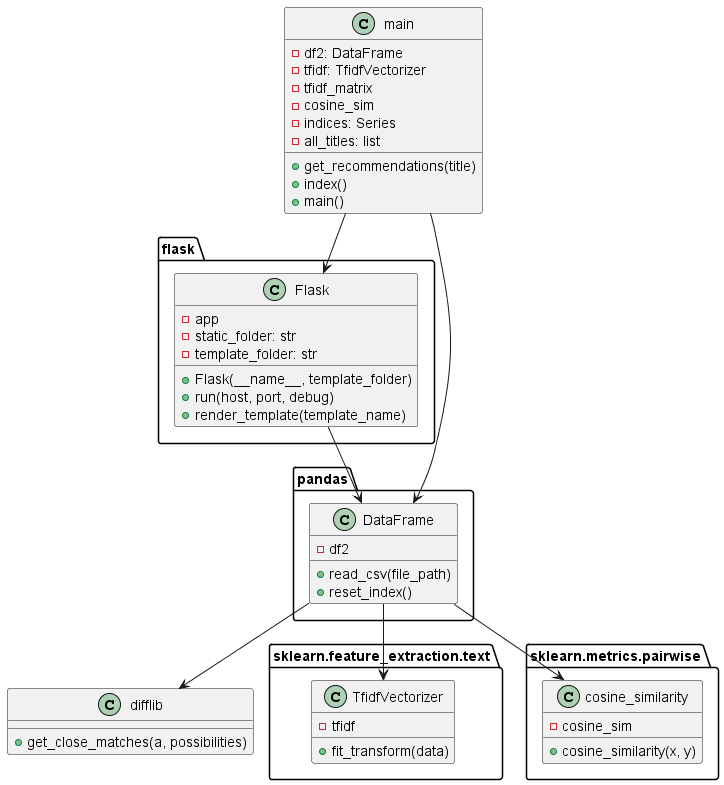

The diagram above was rendered by PlantUML. Its source (embedded in the PNG):
@startuml

class flask.Flask {
  - app
  - static_folder: str
  - template_folder: str
  + Flask(__name__, template_folder)
  + run(host, port, debug)
  + render_template(template_name)
}

class pandas.DataFrame {
  - df2
  + read_csv(file_path)
  + reset_index()
}

class sklearn.feature_extraction.text.TfidfVectorizer {
  - tfidf
  + fit_transform(data)
}

class sklearn.metrics.pairwise.cosine_similarity {
  - cosine_sim
  + cosine_similarity(x, y)
}

class difflib {
  + get_close_matches(a, possibilities)
}

class main {
  - df2: DataFrame
  - tfidf: TfidfVectorizer
  - tfidf_matrix
  - cosine_sim
  - indices: Series
  - all_titles: list
  + get_recommendations(title)
  + index()
  + main()
}

flask.Flask --> pandas.DataFrame
pandas.DataFrame --> sklearn.feature_extraction.text.TfidfVectorizer
pandas.DataFrame --> sklearn.metrics.pairwise.cosine_similarity
pandas.DataFrame --> difflib
main --> pandas.DataFrame
main --> flask.Flask

@enduml